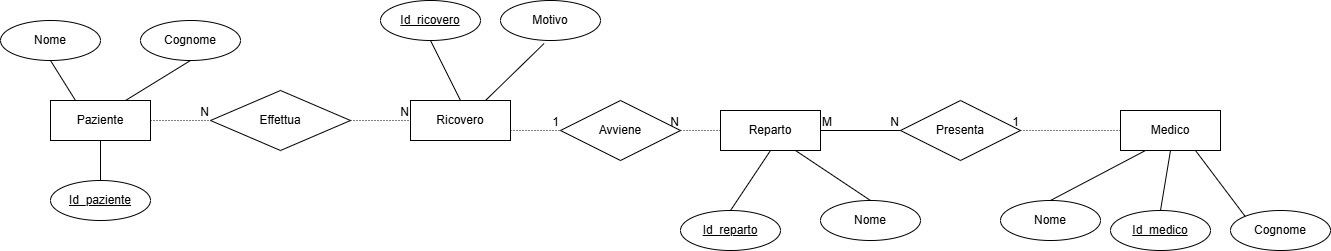

The diagram above was exported from draw.io. Its source (the exported page's mxGraphModel, read from the mxfile embedded in the PNG):
<mxGraphModel dx="1042" dy="562" grid="1" gridSize="10" guides="1" tooltips="1" connect="1" arrows="1" fold="1" page="1" pageScale="1" pageWidth="827" pageHeight="1169" math="0" shadow="0">
  <root>
    <mxCell id="0" />
    <mxCell id="1" parent="0" />
    <mxCell id="LQ6hc7azswL8jX8-18Ys-47" parent="1" style="whiteSpace=wrap;html=1;align=center;" value="Paziente" vertex="1">
      <mxGeometry height="40" width="100" x="180" y="480" as="geometry" />
    </mxCell>
    <mxCell id="LQ6hc7azswL8jX8-18Ys-48" parent="1" style="whiteSpace=wrap;html=1;align=center;" value="Reparto" vertex="1">
      <mxGeometry height="40" width="100" x="850" y="490" as="geometry" />
    </mxCell>
    <mxCell id="LQ6hc7azswL8jX8-18Ys-49" parent="1" style="whiteSpace=wrap;html=1;align=center;" value="Ricovero" vertex="1">
      <mxGeometry height="40" width="100" x="540" y="480" as="geometry" />
    </mxCell>
    <mxCell id="LQ6hc7azswL8jX8-18Ys-50" parent="1" style="whiteSpace=wrap;html=1;align=center;" value="Medico" vertex="1">
      <mxGeometry height="40" width="100" x="1250" y="490" as="geometry" />
    </mxCell>
    <mxCell id="LQ6hc7azswL8jX8-18Ys-51" parent="1" style="shape=rhombus;perimeter=rhombusPerimeter;whiteSpace=wrap;html=1;align=center;" value="Effettua" vertex="1">
      <mxGeometry height="60" width="140" x="340" y="470" as="geometry" />
    </mxCell>
    <mxCell id="LQ6hc7azswL8jX8-18Ys-52" parent="1" style="shape=rhombus;perimeter=rhombusPerimeter;whiteSpace=wrap;html=1;align=center;" value="Avviene" vertex="1">
      <mxGeometry height="60" width="120" x="690" y="480" as="geometry" />
    </mxCell>
    <mxCell id="LQ6hc7azswL8jX8-18Ys-53" parent="1" style="shape=rhombus;perimeter=rhombusPerimeter;whiteSpace=wrap;html=1;align=center;" value="Presenta" vertex="1">
      <mxGeometry height="60" width="120" x="1030" y="480" as="geometry" />
    </mxCell>
    <mxCell id="LQ6hc7azswL8jX8-18Ys-54" edge="1" parent="1" source="LQ6hc7azswL8jX8-18Ys-47" style="endArrow=none;html=1;rounded=0;dashed=1;dashPattern=1 2;entryX=0;entryY=0.5;entryDx=0;entryDy=0;exitX=1;exitY=0.5;exitDx=0;exitDy=0;" target="LQ6hc7azswL8jX8-18Ys-51" value="">
      <mxGeometry relative="1" as="geometry">
        <mxPoint x="280" y="499.5" as="sourcePoint" />
        <mxPoint x="377.55999999999995" y="502.22" as="targetPoint" />
      </mxGeometry>
    </mxCell>
    <mxCell id="LQ6hc7azswL8jX8-18Ys-55" connectable="0" parent="LQ6hc7azswL8jX8-18Ys-54" style="resizable=0;html=1;whiteSpace=wrap;align=right;verticalAlign=bottom;" value="N" vertex="1">
      <mxGeometry relative="1" x="1" as="geometry" />
    </mxCell>
    <mxCell id="LQ6hc7azswL8jX8-18Ys-56" edge="1" parent="1" source="LQ6hc7azswL8jX8-18Ys-51" style="endArrow=none;html=1;rounded=0;dashed=1;dashPattern=1 2;entryX=0;entryY=0.5;entryDx=0;entryDy=0;exitX=1;exitY=0.5;exitDx=0;exitDy=0;" target="LQ6hc7azswL8jX8-18Ys-49" value="">
      <mxGeometry relative="1" as="geometry">
        <mxPoint x="664" y="499.5" as="sourcePoint" />
        <mxPoint x="780" y="500" as="targetPoint" />
      </mxGeometry>
    </mxCell>
    <mxCell id="LQ6hc7azswL8jX8-18Ys-57" connectable="0" parent="LQ6hc7azswL8jX8-18Ys-56" style="resizable=0;html=1;whiteSpace=wrap;align=right;verticalAlign=bottom;" value="N" vertex="1">
      <mxGeometry relative="1" x="1" as="geometry" />
    </mxCell>
    <mxCell id="LQ6hc7azswL8jX8-18Ys-58" edge="1" parent="1" source="LQ6hc7azswL8jX8-18Ys-49" style="endArrow=none;html=1;rounded=0;dashed=1;dashPattern=1 2;exitX=1;exitY=0.75;exitDx=0;exitDy=0;entryX=0;entryY=0.5;entryDx=0;entryDy=0;" target="LQ6hc7azswL8jX8-18Ys-52" value="">
      <mxGeometry relative="1" as="geometry">
        <mxPoint x="360" y="560" as="sourcePoint" />
        <mxPoint x="520" y="560" as="targetPoint" />
      </mxGeometry>
    </mxCell>
    <mxCell id="LQ6hc7azswL8jX8-18Ys-59" connectable="0" parent="LQ6hc7azswL8jX8-18Ys-58" style="resizable=0;html=1;whiteSpace=wrap;align=right;verticalAlign=bottom;" value="1" vertex="1">
      <mxGeometry relative="1" x="1" as="geometry" />
    </mxCell>
    <mxCell id="LQ6hc7azswL8jX8-18Ys-60" edge="1" parent="1" source="LQ6hc7azswL8jX8-18Ys-48" style="endArrow=none;html=1;rounded=0;dashed=1;dashPattern=1 2;exitX=0;exitY=0.5;exitDx=0;exitDy=0;entryX=1;entryY=0.5;entryDx=0;entryDy=0;" target="LQ6hc7azswL8jX8-18Ys-52" value="">
      <mxGeometry relative="1" as="geometry">
        <mxPoint x="630" y="570" as="sourcePoint" />
        <mxPoint x="833.5" y="520" as="targetPoint" />
      </mxGeometry>
    </mxCell>
    <mxCell id="LQ6hc7azswL8jX8-18Ys-61" connectable="0" parent="LQ6hc7azswL8jX8-18Ys-60" style="resizable=0;html=1;whiteSpace=wrap;align=right;verticalAlign=bottom;" value="N" vertex="1">
      <mxGeometry relative="1" x="1" as="geometry" />
    </mxCell>
    <mxCell id="LQ6hc7azswL8jX8-18Ys-62" edge="1" parent="1" source="LQ6hc7azswL8jX8-18Ys-48" style="endArrow=none;html=1;rounded=0;entryX=0;entryY=0.5;entryDx=0;entryDy=0;exitX=1;exitY=0.5;exitDx=0;exitDy=0;" target="LQ6hc7azswL8jX8-18Ys-53" value="">
      <mxGeometry relative="1" as="geometry">
        <mxPoint x="790" y="500" as="sourcePoint" />
        <mxPoint x="730" y="560" as="targetPoint" />
      </mxGeometry>
    </mxCell>
    <mxCell id="LQ6hc7azswL8jX8-18Ys-63" connectable="0" parent="LQ6hc7azswL8jX8-18Ys-62" style="resizable=0;html=1;whiteSpace=wrap;align=left;verticalAlign=bottom;" value="M" vertex="1">
      <mxGeometry relative="1" x="-1" as="geometry" />
    </mxCell>
    <mxCell id="LQ6hc7azswL8jX8-18Ys-64" connectable="0" parent="LQ6hc7azswL8jX8-18Ys-62" style="resizable=0;html=1;whiteSpace=wrap;align=right;verticalAlign=bottom;" value="N" vertex="1">
      <mxGeometry relative="1" x="1" as="geometry" />
    </mxCell>
    <mxCell id="LQ6hc7azswL8jX8-18Ys-65" edge="1" parent="1" source="LQ6hc7azswL8jX8-18Ys-50" style="endArrow=none;html=1;rounded=0;dashed=1;dashPattern=1 2;exitX=0;exitY=0.5;exitDx=0;exitDy=0;entryX=1;entryY=0.5;entryDx=0;entryDy=0;" target="LQ6hc7azswL8jX8-18Ys-53" value="">
      <mxGeometry relative="1" as="geometry">
        <mxPoint x="1080" y="410" as="sourcePoint" />
        <mxPoint x="1100" y="500" as="targetPoint" />
      </mxGeometry>
    </mxCell>
    <mxCell id="LQ6hc7azswL8jX8-18Ys-66" connectable="0" parent="LQ6hc7azswL8jX8-18Ys-65" style="resizable=0;html=1;whiteSpace=wrap;align=right;verticalAlign=bottom;" value="1" vertex="1">
      <mxGeometry relative="1" x="1" as="geometry" />
    </mxCell>
    <mxCell id="LQ6hc7azswL8jX8-18Ys-67" parent="1" style="ellipse;whiteSpace=wrap;html=1;align=center;" value="Nome" vertex="1">
      <mxGeometry height="40" width="100" x="130" y="400" as="geometry" />
    </mxCell>
    <mxCell id="LQ6hc7azswL8jX8-18Ys-68" edge="1" parent="1" source="LQ6hc7azswL8jX8-18Ys-67" style="endArrow=none;html=1;rounded=0;exitX=0.5;exitY=1;exitDx=0;exitDy=0;entryX=0.25;entryY=0;entryDx=0;entryDy=0;" target="LQ6hc7azswL8jX8-18Ys-47" value="">
      <mxGeometry relative="1" as="geometry">
        <mxPoint x="300" y="379.5" as="sourcePoint" />
        <mxPoint x="460" y="379.5" as="targetPoint" />
      </mxGeometry>
    </mxCell>
    <mxCell id="LQ6hc7azswL8jX8-18Ys-69" parent="1" style="ellipse;whiteSpace=wrap;html=1;align=center;" value="Cognome" vertex="1">
      <mxGeometry height="40" width="100" x="270" y="400" as="geometry" />
    </mxCell>
    <mxCell id="LQ6hc7azswL8jX8-18Ys-70" edge="1" parent="1" source="LQ6hc7azswL8jX8-18Ys-69" style="endArrow=none;html=1;rounded=0;exitX=0.5;exitY=1;exitDx=0;exitDy=0;entryX=0.75;entryY=0;entryDx=0;entryDy=0;" target="LQ6hc7azswL8jX8-18Ys-47" value="">
      <mxGeometry relative="1" as="geometry">
        <mxPoint x="440" y="560" as="sourcePoint" />
        <mxPoint x="600" y="560" as="targetPoint" />
      </mxGeometry>
    </mxCell>
    <mxCell id="LQ6hc7azswL8jX8-18Ys-71" parent="1" style="ellipse;whiteSpace=wrap;html=1;align=center;fontStyle=4;" value="Id_paziente" vertex="1">
      <mxGeometry height="40" width="100" x="180" y="560" as="geometry" />
    </mxCell>
    <mxCell id="LQ6hc7azswL8jX8-18Ys-72" edge="1" parent="1" source="LQ6hc7azswL8jX8-18Ys-71" style="endArrow=none;html=1;rounded=0;exitX=0.5;exitY=0;exitDx=0;exitDy=0;entryX=0.5;entryY=1;entryDx=0;entryDy=0;" target="LQ6hc7azswL8jX8-18Ys-47" value="">
      <mxGeometry relative="1" as="geometry">
        <mxPoint x="440" y="560" as="sourcePoint" />
        <mxPoint x="600" y="560" as="targetPoint" />
      </mxGeometry>
    </mxCell>
    <mxCell id="LQ6hc7azswL8jX8-18Ys-73" parent="1" style="ellipse;whiteSpace=wrap;html=1;align=center;fontStyle=4;" value="Id_ricovero" vertex="1">
      <mxGeometry height="40" width="100" x="510" y="380" as="geometry" />
    </mxCell>
    <mxCell id="LQ6hc7azswL8jX8-18Ys-74" parent="1" style="ellipse;whiteSpace=wrap;html=1;align=center;" value="Motivo" vertex="1">
      <mxGeometry height="40" width="100" x="630" y="380" as="geometry" />
    </mxCell>
    <mxCell id="LQ6hc7azswL8jX8-18Ys-75" edge="1" parent="1" source="LQ6hc7azswL8jX8-18Ys-74" style="endArrow=none;html=1;rounded=0;exitX=0.436;exitY=1.075;exitDx=0;exitDy=0;exitPerimeter=0;entryX=0.75;entryY=0;entryDx=0;entryDy=0;" target="LQ6hc7azswL8jX8-18Ys-49" value="">
      <mxGeometry relative="1" as="geometry">
        <mxPoint x="360" y="560" as="sourcePoint" />
        <mxPoint x="520" y="560" as="targetPoint" />
      </mxGeometry>
    </mxCell>
    <mxCell id="LQ6hc7azswL8jX8-18Ys-76" edge="1" parent="1" source="LQ6hc7azswL8jX8-18Ys-73" style="endArrow=none;html=1;rounded=0;exitX=0.5;exitY=1;exitDx=0;exitDy=0;entryX=0.5;entryY=0;entryDx=0;entryDy=0;" target="LQ6hc7azswL8jX8-18Ys-49" value="">
      <mxGeometry relative="1" as="geometry">
        <mxPoint x="360" y="560" as="sourcePoint" />
        <mxPoint x="520" y="560" as="targetPoint" />
      </mxGeometry>
    </mxCell>
    <mxCell id="LQ6hc7azswL8jX8-18Ys-77" parent="1" style="ellipse;whiteSpace=wrap;html=1;align=center;fontStyle=4;" value="Id_reparto" vertex="1">
      <mxGeometry height="40" width="100" x="810" y="590" as="geometry" />
    </mxCell>
    <mxCell id="LQ6hc7azswL8jX8-18Ys-78" parent="1" style="ellipse;whiteSpace=wrap;html=1;align=center;" value="Nome" vertex="1">
      <mxGeometry height="40" width="100" x="950" y="580" as="geometry" />
    </mxCell>
    <mxCell id="LQ6hc7azswL8jX8-18Ys-79" edge="1" parent="1" source="LQ6hc7azswL8jX8-18Ys-77" style="endArrow=none;html=1;rounded=0;exitX=0.5;exitY=0;exitDx=0;exitDy=0;entryX=0.5;entryY=1;entryDx=0;entryDy=0;" target="LQ6hc7azswL8jX8-18Ys-48" value="">
      <mxGeometry relative="1" as="geometry">
        <mxPoint x="670" y="440" as="sourcePoint" />
        <mxPoint x="830" y="440" as="targetPoint" />
      </mxGeometry>
    </mxCell>
    <mxCell id="LQ6hc7azswL8jX8-18Ys-80" edge="1" parent="1" source="LQ6hc7azswL8jX8-18Ys-48" style="endArrow=none;html=1;rounded=0;entryX=0.5;entryY=0;entryDx=0;entryDy=0;exitX=0.75;exitY=1;exitDx=0;exitDy=0;" target="LQ6hc7azswL8jX8-18Ys-78" value="">
      <mxGeometry relative="1" as="geometry">
        <mxPoint x="670" y="440" as="sourcePoint" />
        <mxPoint x="830" y="440" as="targetPoint" />
      </mxGeometry>
    </mxCell>
    <mxCell id="LQ6hc7azswL8jX8-18Ys-81" parent="1" style="ellipse;whiteSpace=wrap;html=1;align=center;fontStyle=4;" value="Id_medico" vertex="1">
      <mxGeometry height="40" width="100" x="1240" y="590" as="geometry" />
    </mxCell>
    <mxCell id="LQ6hc7azswL8jX8-18Ys-82" parent="1" style="ellipse;whiteSpace=wrap;html=1;align=center;" value="Nome" vertex="1">
      <mxGeometry height="40" width="100" x="1130" y="580" as="geometry" />
    </mxCell>
    <mxCell id="LQ6hc7azswL8jX8-18Ys-83" parent="1" style="ellipse;whiteSpace=wrap;html=1;align=center;" value="Cognome" vertex="1">
      <mxGeometry height="40" width="100" x="1360" y="590" as="geometry" />
    </mxCell>
    <mxCell id="LQ6hc7azswL8jX8-18Ys-84" edge="1" parent="1" source="LQ6hc7azswL8jX8-18Ys-81" style="endArrow=none;html=1;rounded=0;exitX=0.5;exitY=0;exitDx=0;exitDy=0;entryX=0.5;entryY=1;entryDx=0;entryDy=0;" target="LQ6hc7azswL8jX8-18Ys-50" value="">
      <mxGeometry relative="1" as="geometry">
        <mxPoint x="1470" y="420" as="sourcePoint" />
        <mxPoint x="1630" y="420" as="targetPoint" />
      </mxGeometry>
    </mxCell>
    <mxCell id="LQ6hc7azswL8jX8-18Ys-85" edge="1" parent="1" source="LQ6hc7azswL8jX8-18Ys-82" style="endArrow=none;html=1;rounded=0;exitX=0.5;exitY=0;exitDx=0;exitDy=0;entryX=0.25;entryY=1;entryDx=0;entryDy=0;" target="LQ6hc7azswL8jX8-18Ys-50" value="">
      <mxGeometry relative="1" as="geometry">
        <mxPoint x="1290" y="420" as="sourcePoint" />
        <mxPoint x="1450" y="420" as="targetPoint" />
      </mxGeometry>
    </mxCell>
    <mxCell id="LQ6hc7azswL8jX8-18Ys-86" edge="1" parent="1" source="LQ6hc7azswL8jX8-18Ys-83" style="endArrow=none;html=1;rounded=0;exitX=0;exitY=0;exitDx=0;exitDy=0;entryX=0.75;entryY=1;entryDx=0;entryDy=0;" target="LQ6hc7azswL8jX8-18Ys-50" value="">
      <mxGeometry relative="1" as="geometry">
        <mxPoint x="1470" y="420" as="sourcePoint" />
        <mxPoint x="1630" y="420" as="targetPoint" />
      </mxGeometry>
    </mxCell>
  </root>
</mxGraphModel>